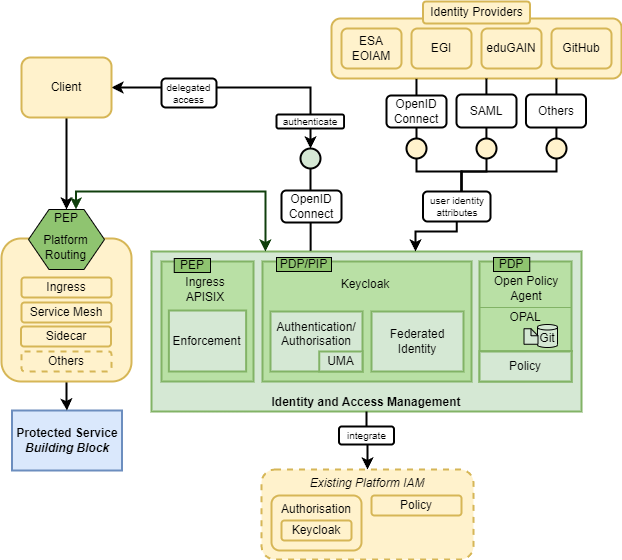

The diagram above was exported from draw.io. Its source (the exported page's mxGraphModel, read from the mxfile embedded in the PNG):
<mxGraphModel dx="1290" dy="621" grid="1" gridSize="10" guides="1" tooltips="1" connect="1" arrows="1" fold="1" page="1" pageScale="1" pageWidth="827" pageHeight="1169" math="0" shadow="0">
  <root>
    <mxCell id="0" />
    <mxCell id="1" parent="0" />
    <mxCell id="--_xaSL6hsfjTw-yalFR-2" value="Identity and Access Management" style="rounded=0;whiteSpace=wrap;html=1;fillColor=#d5e8d4;strokeColor=#82b366;strokeWidth=2;glass=0;verticalAlign=bottom;fontStyle=1" parent="1" vertex="1">
      <mxGeometry x="210" y="280" width="430" height="160" as="geometry" />
    </mxCell>
    <mxCell id="--_xaSL6hsfjTw-yalFR-73" value="" style="rounded=0;whiteSpace=wrap;html=1;fillColor=#B9E0A5;strokeColor=#82b366;strokeWidth=2;glass=0;verticalAlign=middle;" parent="1" vertex="1">
      <mxGeometry x="321" y="290" width="209" height="120" as="geometry" />
    </mxCell>
    <mxCell id="--_xaSL6hsfjTw-yalFR-1" style="edgeStyle=orthogonalEdgeStyle;rounded=0;orthogonalLoop=1;jettySize=auto;html=1;exitX=0.5;exitY=1;exitDx=0;exitDy=0;strokeWidth=2;" parent="1" source="--_xaSL6hsfjTw-yalFR-2" target="--_xaSL6hsfjTw-yalFR-32" edge="1">
      <mxGeometry relative="1" as="geometry" />
    </mxCell>
    <mxCell id="--_xaSL6hsfjTw-yalFR-3" value="" style="rounded=1;whiteSpace=wrap;html=1;strokeWidth=2;glass=0;strokeColor=#d6b656;fillColor=#fff2cc;" parent="1" vertex="1">
      <mxGeometry x="390" y="47" width="290" height="60" as="geometry" />
    </mxCell>
    <mxCell id="--_xaSL6hsfjTw-yalFR-4" style="edgeStyle=orthogonalEdgeStyle;rounded=0;orthogonalLoop=1;jettySize=auto;html=1;entryX=0.5;entryY=1;entryDx=0;entryDy=0;endArrow=none;endFill=0;strokeWidth=2;exitX=0.37;exitY=-0.004;exitDx=0;exitDy=0;exitPerimeter=0;" parent="1" source="--_xaSL6hsfjTw-yalFR-2" target="--_xaSL6hsfjTw-yalFR-6" edge="1">
      <mxGeometry relative="1" as="geometry">
        <mxPoint x="644" y="398" as="targetPoint" />
        <mxPoint x="341.75" y="237" as="sourcePoint" />
      </mxGeometry>
    </mxCell>
    <mxCell id="--_xaSL6hsfjTw-yalFR-5" value="OpenID Connect" style="rounded=1;whiteSpace=wrap;html=1;strokeWidth=2;" parent="1" vertex="1">
      <mxGeometry x="340" y="219" width="60" height="32" as="geometry" />
    </mxCell>
    <mxCell id="--_xaSL6hsfjTw-yalFR-6" value="" style="ellipse;whiteSpace=wrap;html=1;aspect=fixed;strokeWidth=2;fillColor=#d5e8d4;strokeColor=#000000;" parent="1" vertex="1">
      <mxGeometry x="359" y="177" width="20" height="20" as="geometry" />
    </mxCell>
    <mxCell id="--_xaSL6hsfjTw-yalFR-7" style="edgeStyle=orthogonalEdgeStyle;rounded=0;orthogonalLoop=1;jettySize=auto;html=1;entryX=0.5;entryY=0;entryDx=0;entryDy=0;startArrow=classic;startFill=1;strokeWidth=2;" parent="1" source="--_xaSL6hsfjTw-yalFR-9" target="--_xaSL6hsfjTw-yalFR-6" edge="1">
      <mxGeometry relative="1" as="geometry" />
    </mxCell>
    <mxCell id="--_xaSL6hsfjTw-yalFR-8" style="edgeStyle=orthogonalEdgeStyle;rounded=0;orthogonalLoop=1;jettySize=auto;html=1;strokeWidth=2;" parent="1" source="--_xaSL6hsfjTw-yalFR-9" target="--_xaSL6hsfjTw-yalFR-57" edge="1">
      <mxGeometry relative="1" as="geometry">
        <mxPoint x="125" y="260" as="targetPoint" />
      </mxGeometry>
    </mxCell>
    <mxCell id="--_xaSL6hsfjTw-yalFR-9" value="Client" style="rounded=1;whiteSpace=wrap;html=1;strokeWidth=2;glass=0;strokeColor=#d6b656;fillColor=#fff2cc;" parent="1" vertex="1">
      <mxGeometry x="80" y="86" width="90" height="60" as="geometry" />
    </mxCell>
    <mxCell id="--_xaSL6hsfjTw-yalFR-10" value="authenticate" style="rounded=1;whiteSpace=wrap;html=1;fontSize=10;strokeWidth=2;" parent="1" vertex="1">
      <mxGeometry x="335" y="143" width="67.5" height="14" as="geometry" />
    </mxCell>
    <mxCell id="--_xaSL6hsfjTw-yalFR-11" value="delegated access" style="rounded=1;whiteSpace=wrap;html=1;fontSize=10;strokeWidth=2;" parent="1" vertex="1">
      <mxGeometry x="220" y="107" width="55" height="29" as="geometry" />
    </mxCell>
    <mxCell id="--_xaSL6hsfjTw-yalFR-12" value="ESA EOIAM" style="rounded=1;whiteSpace=wrap;html=1;strokeWidth=2;glass=0;strokeColor=#d6b656;fillColor=#fff2cc;" parent="1" vertex="1">
      <mxGeometry x="400" y="57" width="60" height="40" as="geometry" />
    </mxCell>
    <mxCell id="--_xaSL6hsfjTw-yalFR-13" value="EGI" style="rounded=1;whiteSpace=wrap;html=1;strokeWidth=2;glass=0;strokeColor=#d6b656;fillColor=#fff2cc;" parent="1" vertex="1">
      <mxGeometry x="470" y="57" width="60" height="40" as="geometry" />
    </mxCell>
    <mxCell id="--_xaSL6hsfjTw-yalFR-14" value="eduGAIN" style="rounded=1;whiteSpace=wrap;html=1;strokeWidth=2;glass=0;strokeColor=#d6b656;fillColor=#fff2cc;" parent="1" vertex="1">
      <mxGeometry x="540" y="57" width="60" height="40" as="geometry" />
    </mxCell>
    <mxCell id="--_xaSL6hsfjTw-yalFR-16" style="edgeStyle=orthogonalEdgeStyle;rounded=0;orthogonalLoop=1;jettySize=auto;html=1;strokeWidth=2;endArrow=none;endFill=0;" parent="1" source="--_xaSL6hsfjTw-yalFR-17" target="--_xaSL6hsfjTw-yalFR-39" edge="1">
      <mxGeometry relative="1" as="geometry">
        <Array as="points">
          <mxPoint x="475" y="200" />
          <mxPoint x="520" y="200" />
        </Array>
      </mxGeometry>
    </mxCell>
    <mxCell id="--_xaSL6hsfjTw-yalFR-17" value="" style="ellipse;whiteSpace=wrap;html=1;aspect=fixed;strokeWidth=2;fillColor=#fff2cc;strokeColor=#000000;" parent="1" vertex="1">
      <mxGeometry x="465" y="167" width="20" height="20" as="geometry" />
    </mxCell>
    <mxCell id="--_xaSL6hsfjTw-yalFR-18" style="edgeStyle=orthogonalEdgeStyle;rounded=0;orthogonalLoop=1;jettySize=auto;html=1;endArrow=none;endFill=0;strokeWidth=2;entryX=0.293;entryY=1.006;entryDx=0;entryDy=0;entryPerimeter=0;" parent="1" source="--_xaSL6hsfjTw-yalFR-17" target="--_xaSL6hsfjTw-yalFR-3" edge="1">
      <mxGeometry relative="1" as="geometry">
        <mxPoint x="475" y="110" as="targetPoint" />
        <mxPoint x="473.85" y="167" as="sourcePoint" />
        <Array as="points" />
      </mxGeometry>
    </mxCell>
    <mxCell id="--_xaSL6hsfjTw-yalFR-19" value="OpenID Connect" style="rounded=1;whiteSpace=wrap;html=1;strokeWidth=2;" parent="1" vertex="1">
      <mxGeometry x="445" y="124" width="60" height="32" as="geometry" />
    </mxCell>
    <mxCell id="--_xaSL6hsfjTw-yalFR-20" value="Identity Providers" style="rounded=1;whiteSpace=wrap;html=1;strokeWidth=2;glass=0;strokeColor=#d6b656;fillColor=#fff2cc;" parent="1" vertex="1">
      <mxGeometry x="481.5" y="30" width="107" height="22" as="geometry" />
    </mxCell>
    <mxCell id="--_xaSL6hsfjTw-yalFR-21" value="Protected Service&lt;br&gt;&lt;i&gt;Building Block&lt;/i&gt;" style="rounded=0;whiteSpace=wrap;html=1;strokeWidth=2;glass=0;verticalAlign=middle;fillColor=#dae8fc;strokeColor=#6c8ebf;fontStyle=1;" parent="1" vertex="1">
      <mxGeometry x="70.5" y="439" width="110" height="60" as="geometry" />
    </mxCell>
    <mxCell id="--_xaSL6hsfjTw-yalFR-22" value="" style="rounded=0;whiteSpace=wrap;html=1;fillColor=#B9E0A5;strokeColor=#82b366;strokeWidth=2;glass=0;" parent="1" vertex="1">
      <mxGeometry x="220" y="290" width="92" height="120" as="geometry" />
    </mxCell>
    <mxCell id="--_xaSL6hsfjTw-yalFR-23" value="Authentication/&lt;br&gt;Authorisation&lt;div&gt;&lt;br/&gt;&lt;/div&gt;" style="rounded=0;whiteSpace=wrap;html=1;fillColor=#d5e8d4;strokeColor=#82b366;strokeWidth=2;glass=0;verticalAlign=middle;" parent="1" vertex="1">
      <mxGeometry x="329" y="340" width="92" height="60" as="geometry" />
    </mxCell>
    <mxCell id="--_xaSL6hsfjTw-yalFR-24" value="" style="rounded=0;whiteSpace=wrap;html=1;fillColor=#B9E0A5;strokeColor=#82b366;strokeWidth=2;glass=0;verticalAlign=top;" parent="1" vertex="1">
      <mxGeometry x="538" y="290" width="92" height="120" as="geometry" />
    </mxCell>
    <mxCell id="--_xaSL6hsfjTw-yalFR-25" style="edgeStyle=orthogonalEdgeStyle;rounded=0;orthogonalLoop=1;jettySize=auto;html=1;exitX=0.5;exitY=1;exitDx=0;exitDy=0;strokeWidth=2;" parent="1" source="--_xaSL6hsfjTw-yalFR-26" target="--_xaSL6hsfjTw-yalFR-21" edge="1">
      <mxGeometry relative="1" as="geometry" />
    </mxCell>
    <mxCell id="--_xaSL6hsfjTw-yalFR-26" value="" style="rounded=1;whiteSpace=wrap;html=1;strokeWidth=2;glass=0;verticalAlign=top;strokeColor=#d6b656;fillColor=#fff2cc;" parent="1" vertex="1">
      <mxGeometry x="60" y="267" width="130" height="143" as="geometry" />
    </mxCell>
    <mxCell id="--_xaSL6hsfjTw-yalFR-27" value="Ingress" style="rounded=1;whiteSpace=wrap;html=1;strokeWidth=2;glass=0;strokeColor=#d6b656;fillColor=#fff2cc;" parent="1" vertex="1">
      <mxGeometry x="80" y="306" width="90" height="20" as="geometry" />
    </mxCell>
    <mxCell id="--_xaSL6hsfjTw-yalFR-28" value="Service Mesh" style="rounded=1;whiteSpace=wrap;html=1;strokeWidth=2;glass=0;strokeColor=#d6b656;fillColor=#fff2cc;" parent="1" vertex="1">
      <mxGeometry x="80" y="331" width="90" height="20" as="geometry" />
    </mxCell>
    <mxCell id="--_xaSL6hsfjTw-yalFR-29" value="Others" style="rounded=1;whiteSpace=wrap;html=1;strokeWidth=2;glass=0;dashed=1;strokeColor=#d6b656;fillColor=#fff2cc;" parent="1" vertex="1">
      <mxGeometry x="80" y="380" width="90" height="20" as="geometry" />
    </mxCell>
    <mxCell id="--_xaSL6hsfjTw-yalFR-30" style="edgeStyle=orthogonalEdgeStyle;rounded=0;orthogonalLoop=1;jettySize=auto;html=1;entryX=0.625;entryY=0;entryDx=0;entryDy=0;startArrow=classic;startFill=1;strokeWidth=2;strokeColor=#103F0D;exitX=0.265;exitY=0;exitDx=0;exitDy=0;exitPerimeter=0;" parent="1" source="--_xaSL6hsfjTw-yalFR-2" target="--_xaSL6hsfjTw-yalFR-57" edge="1">
      <mxGeometry relative="1" as="geometry">
        <mxPoint x="330.1455862068965" y="220.0344827586207" as="sourcePoint" />
        <mxPoint x="140" y="239" as="targetPoint" />
        <Array as="points">
          <mxPoint x="324" y="220" />
          <mxPoint x="135" y="220" />
        </Array>
      </mxGeometry>
    </mxCell>
    <mxCell id="--_xaSL6hsfjTw-yalFR-35" value="integrate" style="rounded=1;whiteSpace=wrap;html=1;fontSize=10;strokeWidth=2;" parent="1" vertex="1">
      <mxGeometry x="397.5" y="455" width="55" height="18" as="geometry" />
    </mxCell>
    <mxCell id="--_xaSL6hsfjTw-yalFR-37" value="Federated&lt;br&gt;Identity" style="rounded=0;whiteSpace=wrap;html=1;fillColor=#d5e8d4;strokeColor=#82b366;strokeWidth=2;glass=0;verticalAlign=middle;" parent="1" vertex="1">
      <mxGeometry x="430" y="340" width="92" height="60" as="geometry" />
    </mxCell>
    <mxCell id="--_xaSL6hsfjTw-yalFR-38" style="edgeStyle=orthogonalEdgeStyle;rounded=0;orthogonalLoop=1;jettySize=auto;html=1;strokeWidth=2;exitX=0.5;exitY=1;exitDx=0;exitDy=0;" parent="1" source="--_xaSL6hsfjTw-yalFR-39" edge="1">
      <mxGeometry relative="1" as="geometry">
        <mxPoint x="471.7499999999999" y="210" as="sourcePoint" />
        <mxPoint x="474" y="280" as="targetPoint" />
        <Array as="points">
          <mxPoint x="515" y="260" />
          <mxPoint x="474" y="260" />
        </Array>
      </mxGeometry>
    </mxCell>
    <mxCell id="--_xaSL6hsfjTw-yalFR-39" value="user identity&lt;br&gt;attributes" style="rounded=1;whiteSpace=wrap;html=1;fontSize=10;strokeWidth=2;" parent="1" vertex="1">
      <mxGeometry x="481.5" y="220" width="67.5" height="30" as="geometry" />
    </mxCell>
    <mxCell id="--_xaSL6hsfjTw-yalFR-48" value="GitHub" style="rounded=1;whiteSpace=wrap;html=1;strokeWidth=2;glass=0;strokeColor=#d6b656;fillColor=#fff2cc;" parent="1" vertex="1">
      <mxGeometry x="610" y="57" width="60" height="40" as="geometry" />
    </mxCell>
    <mxCell id="--_xaSL6hsfjTw-yalFR-50" value="" style="group" parent="1" vertex="1" connectable="0">
      <mxGeometry x="320" y="498" width="212" height="90" as="geometry" />
    </mxCell>
    <mxCell id="--_xaSL6hsfjTw-yalFR-32" value="&lt;i&gt;Existing Platform IAM&lt;/i&gt;" style="rounded=1;whiteSpace=wrap;html=1;strokeWidth=2;glass=0;verticalAlign=top;dashed=1;strokeColor=#d6b656;fillColor=#fff2cc;" parent="--_xaSL6hsfjTw-yalFR-50" vertex="1">
      <mxGeometry width="212" height="90" as="geometry" />
    </mxCell>
    <mxCell id="--_xaSL6hsfjTw-yalFR-33" value="Authorisation" style="rounded=1;whiteSpace=wrap;html=1;strokeWidth=2;glass=0;strokeColor=#d6b656;fillColor=#fff2cc;verticalAlign=top;" parent="--_xaSL6hsfjTw-yalFR-50" vertex="1">
      <mxGeometry x="10" y="26" width="90" height="55" as="geometry" />
    </mxCell>
    <mxCell id="--_xaSL6hsfjTw-yalFR-34" value="Policy" style="rounded=1;whiteSpace=wrap;html=1;strokeWidth=2;glass=0;strokeColor=#d6b656;fillColor=#fff2cc;" parent="--_xaSL6hsfjTw-yalFR-50" vertex="1">
      <mxGeometry x="110" y="26" width="90" height="20" as="geometry" />
    </mxCell>
    <mxCell id="--_xaSL6hsfjTw-yalFR-36" value="Keycloak" style="rounded=1;whiteSpace=wrap;html=1;strokeWidth=2;glass=0;strokeColor=#d6b656;fillColor=#fff2cc;" parent="--_xaSL6hsfjTw-yalFR-50" vertex="1">
      <mxGeometry x="20" y="51" width="70" height="20" as="geometry" />
    </mxCell>
    <mxCell id="--_xaSL6hsfjTw-yalFR-57" value="" style="verticalLabelPosition=bottom;verticalAlign=top;html=1;shape=hexagon;perimeter=hexagonPerimeter2;arcSize=6;size=0.27;fillColor=#8FC470;" parent="1" vertex="1">
      <mxGeometry x="87" y="238" width="76" height="60" as="geometry" />
    </mxCell>
    <mxCell id="--_xaSL6hsfjTw-yalFR-58" value="PEP" style="text;html=1;align=center;verticalAlign=middle;whiteSpace=wrap;rounded=0;" parent="1" vertex="1">
      <mxGeometry x="95" y="232" width="60" height="30" as="geometry" />
    </mxCell>
    <mxCell id="--_xaSL6hsfjTw-yalFR-63" value="Platform Routing" style="text;html=1;align=center;verticalAlign=middle;whiteSpace=wrap;rounded=0;" parent="1" vertex="1">
      <mxGeometry x="89" y="261" width="71" height="30" as="geometry" />
    </mxCell>
    <mxCell id="--_xaSL6hsfjTw-yalFR-64" value="Sidecar" style="rounded=1;whiteSpace=wrap;html=1;strokeWidth=2;glass=0;strokeColor=#d6b656;fillColor=#fff2cc;" parent="1" vertex="1">
      <mxGeometry x="79.5" y="355" width="90" height="20" as="geometry" />
    </mxCell>
    <mxCell id="--_xaSL6hsfjTw-yalFR-68" value="OPAL" style="text;html=1;align=center;verticalAlign=middle;whiteSpace=wrap;rounded=0;" parent="1" vertex="1">
      <mxGeometry x="554" y="331" width="60" height="30" as="geometry" />
    </mxCell>
    <mxCell id="--_xaSL6hsfjTw-yalFR-69" value="Git" style="shape=cylinder3;whiteSpace=wrap;html=1;boundedLbl=1;backgroundOutline=1;size=2.7428501674107224;fillColor=#D5E8D4;" parent="1" vertex="1">
      <mxGeometry x="596" y="353" width="20" height="23" as="geometry" />
    </mxCell>
    <mxCell id="--_xaSL6hsfjTw-yalFR-70" value="" style="shape=note;whiteSpace=wrap;html=1;backgroundOutline=1;darkOpacity=0.05;size=7;fillColor=#D5E8D4;" parent="1" vertex="1">
      <mxGeometry x="582.5" y="357.25" width="14" height="15.5" as="geometry" />
    </mxCell>
    <mxCell id="--_xaSL6hsfjTw-yalFR-71" value="PDP/PIP" style="text;html=1;align=center;verticalAlign=middle;whiteSpace=wrap;rounded=0;strokeColor=#000000;fillColor=#8FC470;" parent="1" vertex="1">
      <mxGeometry x="335" y="286" width="55" height="14" as="geometry" />
    </mxCell>
    <mxCell id="--_xaSL6hsfjTw-yalFR-74" value="Keycloak" style="text;html=1;align=center;verticalAlign=middle;whiteSpace=wrap;rounded=0;" parent="1" vertex="1">
      <mxGeometry x="394" y="298" width="60" height="30" as="geometry" />
    </mxCell>
    <mxCell id="--_xaSL6hsfjTw-yalFR-77" value="Open Policy Agent" style="text;html=1;align=center;verticalAlign=middle;whiteSpace=wrap;rounded=0;" parent="1" vertex="1">
      <mxGeometry x="540" y="302" width="90" height="30" as="geometry" />
    </mxCell>
    <mxCell id="--_xaSL6hsfjTw-yalFR-79" value="" style="endArrow=none;html=1;rounded=0;exitX=-0.004;exitY=0.547;exitDx=0;exitDy=0;exitPerimeter=0;strokeColor=#82b366;strokeWidth=2;entryX=1.014;entryY=0.547;entryDx=0;entryDy=0;entryPerimeter=0;" parent="1" edge="1">
      <mxGeometry width="50" height="50" relative="1" as="geometry">
        <mxPoint x="537.6320000000001" y="379.64" as="sourcePoint" />
        <mxPoint x="631.288" y="379.64" as="targetPoint" />
      </mxGeometry>
    </mxCell>
    <mxCell id="--_xaSL6hsfjTw-yalFR-82" value="Ingress APISIX" style="text;html=1;align=center;verticalAlign=middle;whiteSpace=wrap;rounded=0;" parent="1" vertex="1">
      <mxGeometry x="233.75" y="303" width="60" height="30" as="geometry" />
    </mxCell>
    <mxCell id="--_xaSL6hsfjTw-yalFR-83" value="Enforcement" style="rounded=0;whiteSpace=wrap;html=1;fillColor=#d5e8d4;strokeColor=#82b366;strokeWidth=2;glass=0;verticalAlign=middle;" parent="1" vertex="1">
      <mxGeometry x="227.38" y="339" width="77.25" height="61" as="geometry" />
    </mxCell>
    <mxCell id="--_xaSL6hsfjTw-yalFR-86" value="" style="ellipse;whiteSpace=wrap;html=1;aspect=fixed;strokeWidth=2;fillColor=#fff2cc;strokeColor=#000000;" parent="1" vertex="1">
      <mxGeometry x="535" y="167" width="20" height="20" as="geometry" />
    </mxCell>
    <mxCell id="--_xaSL6hsfjTw-yalFR-89" value="" style="ellipse;whiteSpace=wrap;html=1;aspect=fixed;strokeWidth=2;fillColor=#fff2cc;strokeColor=#000000;" parent="1" vertex="1">
      <mxGeometry x="605" y="167" width="20" height="20" as="geometry" />
    </mxCell>
    <mxCell id="--_xaSL6hsfjTw-yalFR-92" style="edgeStyle=orthogonalEdgeStyle;rounded=0;orthogonalLoop=1;jettySize=auto;html=1;strokeWidth=2;endArrow=none;endFill=0;exitX=0.5;exitY=1;exitDx=0;exitDy=0;" parent="1" source="--_xaSL6hsfjTw-yalFR-86" target="--_xaSL6hsfjTw-yalFR-39" edge="1">
      <mxGeometry relative="1" as="geometry">
        <mxPoint x="485" y="197" as="sourcePoint" />
        <mxPoint x="520" y="220" as="targetPoint" />
        <Array as="points">
          <mxPoint x="545" y="200" />
          <mxPoint x="520" y="200" />
        </Array>
      </mxGeometry>
    </mxCell>
    <mxCell id="--_xaSL6hsfjTw-yalFR-93" style="edgeStyle=orthogonalEdgeStyle;rounded=0;orthogonalLoop=1;jettySize=auto;html=1;strokeWidth=2;endArrow=none;endFill=0;" parent="1" source="--_xaSL6hsfjTw-yalFR-89" target="--_xaSL6hsfjTw-yalFR-39" edge="1">
      <mxGeometry relative="1" as="geometry">
        <mxPoint x="555" y="197" as="sourcePoint" />
        <mxPoint x="525" y="230" as="targetPoint" />
        <Array as="points">
          <mxPoint x="615" y="200" />
          <mxPoint x="520" y="200" />
        </Array>
      </mxGeometry>
    </mxCell>
    <mxCell id="--_xaSL6hsfjTw-yalFR-96" style="edgeStyle=orthogonalEdgeStyle;rounded=0;orthogonalLoop=1;jettySize=auto;html=1;endArrow=none;endFill=0;strokeWidth=2;entryX=0.293;entryY=1.006;entryDx=0;entryDy=0;entryPerimeter=0;" parent="1" edge="1">
      <mxGeometry relative="1" as="geometry">
        <mxPoint x="544.92" y="107" as="targetPoint" />
        <mxPoint x="544.92" y="167" as="sourcePoint" />
        <Array as="points" />
      </mxGeometry>
    </mxCell>
    <mxCell id="--_xaSL6hsfjTw-yalFR-97" style="edgeStyle=orthogonalEdgeStyle;rounded=0;orthogonalLoop=1;jettySize=auto;html=1;endArrow=none;endFill=0;strokeWidth=2;entryX=0.293;entryY=1.006;entryDx=0;entryDy=0;entryPerimeter=0;" parent="1" edge="1">
      <mxGeometry relative="1" as="geometry">
        <mxPoint x="614.92" y="107" as="targetPoint" />
        <mxPoint x="614.92" y="167" as="sourcePoint" />
        <Array as="points" />
      </mxGeometry>
    </mxCell>
    <mxCell id="--_xaSL6hsfjTw-yalFR-85" value="Others" style="rounded=1;whiteSpace=wrap;html=1;strokeWidth=2;" parent="1" vertex="1">
      <mxGeometry x="584.5" y="123" width="60" height="33" as="geometry" />
    </mxCell>
    <mxCell id="--_xaSL6hsfjTw-yalFR-87" value="SAML" style="rounded=1;whiteSpace=wrap;html=1;strokeWidth=2;" parent="1" vertex="1">
      <mxGeometry x="515" y="123" width="60" height="33" as="geometry" />
    </mxCell>
    <mxCell id="2mgl9wm2fTS4ouuoQT0I-2" value="" style="endArrow=none;html=1;rounded=0;exitX=-0.004;exitY=0.547;exitDx=0;exitDy=0;exitPerimeter=0;strokeColor=#82b366;strokeWidth=1;entryX=1.014;entryY=0.547;entryDx=0;entryDy=0;entryPerimeter=0;" parent="1" edge="1">
      <mxGeometry width="50" height="50" relative="1" as="geometry">
        <mxPoint x="537.5" y="336" as="sourcePoint" />
        <mxPoint x="630.5" y="336" as="targetPoint" />
      </mxGeometry>
    </mxCell>
    <mxCell id="2mgl9wm2fTS4ouuoQT0I-4" value="PEP" style="text;html=1;align=center;verticalAlign=middle;whiteSpace=wrap;rounded=0;strokeColor=#000000;fillColor=#8FC470;" parent="1" vertex="1">
      <mxGeometry x="232.75" y="287" width="36.25" height="14" as="geometry" />
    </mxCell>
    <mxCell id="2mgl9wm2fTS4ouuoQT0I-5" value="PDP" style="text;html=1;align=center;verticalAlign=middle;whiteSpace=wrap;rounded=0;strokeColor=#000000;fillColor=#8FC470;" parent="1" vertex="1">
      <mxGeometry x="552" y="286" width="36.25" height="14" as="geometry" />
    </mxCell>
    <mxCell id="2mgl9wm2fTS4ouuoQT0I-6" value="UMA" style="rounded=0;whiteSpace=wrap;html=1;fillColor=#d5e8d4;strokeColor=#82b366;strokeWidth=2;glass=0;verticalAlign=middle;" parent="1" vertex="1">
      <mxGeometry x="377.75" y="380" width="43.25" height="20" as="geometry" />
    </mxCell>
    <mxCell id="ibod2hkLigScCv-_R15t-1" value="Policy" style="rounded=0;whiteSpace=wrap;html=1;fillColor=#d5e8d4;strokeColor=#82b366;strokeWidth=2;glass=0;verticalAlign=middle;" vertex="1" parent="1">
      <mxGeometry x="538" y="380" width="92" height="30" as="geometry" />
    </mxCell>
  </root>
</mxGraphModel>